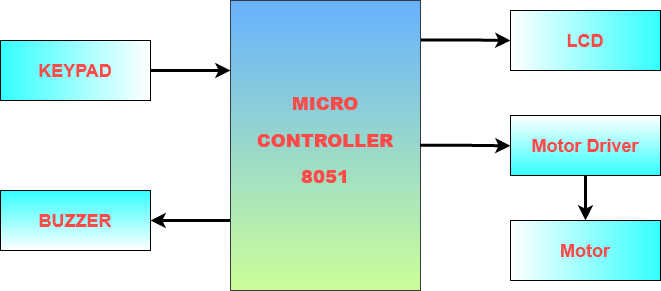

The diagram above was exported from draw.io. Its source (the exported page's mxGraphModel, read from the mxfile embedded in the PNG):
<mxGraphModel dx="868" dy="479" grid="1" gridSize="10" guides="1" tooltips="1" connect="1" arrows="1" fold="1" page="1" pageScale="1" pageWidth="827" pageHeight="1169" math="0" shadow="0">
  <root>
    <mxCell id="WIyWlLk6GJQsqaUBKTNV-0" />
    <mxCell id="WIyWlLk6GJQsqaUBKTNV-1" parent="WIyWlLk6GJQsqaUBKTNV-0" />
    <mxCell id="7jwD2MpazoRrfMPM63AM-10" style="edgeStyle=orthogonalEdgeStyle;rounded=0;orthogonalLoop=1;jettySize=auto;html=1;entryX=1;entryY=0.5;entryDx=0;entryDy=0;strokeWidth=3;exitX=0;exitY=0.759;exitDx=0;exitDy=0;exitPerimeter=0;" edge="1" parent="WIyWlLk6GJQsqaUBKTNV-1" source="7jwD2MpazoRrfMPM63AM-3" target="7jwD2MpazoRrfMPM63AM-8">
      <mxGeometry relative="1" as="geometry">
        <mxPoint x="290" y="350" as="sourcePoint" />
      </mxGeometry>
    </mxCell>
    <mxCell id="7jwD2MpazoRrfMPM63AM-16" style="edgeStyle=orthogonalEdgeStyle;rounded=0;orthogonalLoop=1;jettySize=auto;html=1;strokeWidth=3;entryX=0;entryY=0.5;entryDx=0;entryDy=0;exitX=0.998;exitY=0.136;exitDx=0;exitDy=0;exitPerimeter=0;" edge="1" parent="WIyWlLk6GJQsqaUBKTNV-1" source="7jwD2MpazoRrfMPM63AM-3" target="7jwD2MpazoRrfMPM63AM-11">
      <mxGeometry relative="1" as="geometry">
        <mxPoint x="570" y="203" as="targetPoint" />
        <mxPoint x="493" y="170" as="sourcePoint" />
        <Array as="points">
          <mxPoint x="535" y="169" />
        </Array>
      </mxGeometry>
    </mxCell>
    <mxCell id="7jwD2MpazoRrfMPM63AM-3" value="" style="rounded=0;whiteSpace=wrap;html=1;strokeColor=#36393d;fillColor=#66B2FF;gradientColor=#CCFF99;" vertex="1" parent="WIyWlLk6GJQsqaUBKTNV-1">
      <mxGeometry x="300" y="130" width="190" height="290" as="geometry" />
    </mxCell>
    <mxCell id="7jwD2MpazoRrfMPM63AM-4" value="&lt;div&gt;&lt;h2&gt;&lt;font color=&quot;#FF4A4A&quot;&gt;&lt;b&gt;MICRO&lt;/b&gt;&lt;/font&gt;&lt;/h2&gt;&lt;/div&gt;&lt;div&gt;&lt;h2&gt;&lt;font color=&quot;#FF4A4A&quot;&gt;&lt;b&gt;CONTROLLER&lt;/b&gt;&lt;/font&gt;&lt;/h2&gt;&lt;/div&gt;&lt;div&gt;&lt;h2&gt;&lt;b&gt;&lt;font color=&quot;#FF4A4A&quot;&gt;8051&lt;/font&gt;&lt;br&gt;&lt;/b&gt;&lt;/h2&gt;&lt;/div&gt;" style="text;html=1;strokeColor=none;fillColor=none;align=center;verticalAlign=middle;whiteSpace=wrap;rounded=0;" vertex="1" parent="WIyWlLk6GJQsqaUBKTNV-1">
      <mxGeometry x="315" y="210" width="160" height="120" as="geometry" />
    </mxCell>
    <mxCell id="7jwD2MpazoRrfMPM63AM-6" style="edgeStyle=orthogonalEdgeStyle;rounded=0;orthogonalLoop=1;jettySize=auto;html=1;strokeWidth=3;" edge="1" parent="WIyWlLk6GJQsqaUBKTNV-1" source="7jwD2MpazoRrfMPM63AM-5">
      <mxGeometry relative="1" as="geometry">
        <mxPoint x="300" y="200" as="targetPoint" />
      </mxGeometry>
    </mxCell>
    <mxCell id="7jwD2MpazoRrfMPM63AM-5" value="&lt;h2&gt;&lt;font color=&quot;#FF4A4A&quot;&gt;KEYPAD&lt;/font&gt;&lt;/h2&gt;" style="rounded=0;whiteSpace=wrap;html=1;gradientColor=#ffffff;gradientDirection=east;fillColor=#33FFFF;" vertex="1" parent="WIyWlLk6GJQsqaUBKTNV-1">
      <mxGeometry x="70" y="170" width="150" height="60" as="geometry" />
    </mxCell>
    <mxCell id="7jwD2MpazoRrfMPM63AM-8" value="&lt;h2&gt;&lt;font color=&quot;#FF4A4A&quot;&gt;BUZZER&lt;/font&gt;&lt;/h2&gt;" style="rounded=0;whiteSpace=wrap;html=1;gradientColor=#ffffff;fillColor=#33FFFF;" vertex="1" parent="WIyWlLk6GJQsqaUBKTNV-1">
      <mxGeometry x="70" y="320" width="150" height="60" as="geometry" />
    </mxCell>
    <mxCell id="7jwD2MpazoRrfMPM63AM-11" value="&lt;h2&gt;&lt;font color=&quot;#FF4A4A&quot;&gt;LCD&lt;/font&gt;&lt;/h2&gt;" style="rounded=0;whiteSpace=wrap;html=1;gradientColor=#ffffff;gradientDirection=west;fillColor=#33FFFF;" vertex="1" parent="WIyWlLk6GJQsqaUBKTNV-1">
      <mxGeometry x="580" y="140" width="150" height="60" as="geometry" />
    </mxCell>
    <mxCell id="7jwD2MpazoRrfMPM63AM-17" style="edgeStyle=orthogonalEdgeStyle;rounded=0;orthogonalLoop=1;jettySize=auto;html=1;exitX=0.5;exitY=1;exitDx=0;exitDy=0;entryX=0.5;entryY=0;entryDx=0;entryDy=0;strokeWidth=3;" edge="1" parent="WIyWlLk6GJQsqaUBKTNV-1" source="7jwD2MpazoRrfMPM63AM-12" target="7jwD2MpazoRrfMPM63AM-13">
      <mxGeometry relative="1" as="geometry" />
    </mxCell>
    <mxCell id="7jwD2MpazoRrfMPM63AM-12" value="&lt;h2&gt;&lt;font color=&quot;#FF4A4A&quot;&gt;Motor Driver&lt;/font&gt;&lt;br&gt;&lt;/h2&gt;" style="rounded=0;whiteSpace=wrap;html=1;gradientColor=#33FFFF;" vertex="1" parent="WIyWlLk6GJQsqaUBKTNV-1">
      <mxGeometry x="580" y="245" width="150" height="60" as="geometry" />
    </mxCell>
    <mxCell id="7jwD2MpazoRrfMPM63AM-13" value="&lt;h2&gt;&lt;font color=&quot;#FF4A4A&quot;&gt;Motor&lt;/font&gt;&lt;/h2&gt;" style="rounded=0;whiteSpace=wrap;html=1;gradientColor=#ffffff;gradientDirection=west;fillColor=#33FFFF;" vertex="1" parent="WIyWlLk6GJQsqaUBKTNV-1">
      <mxGeometry x="580" y="350" width="150" height="60" as="geometry" />
    </mxCell>
    <mxCell id="7jwD2MpazoRrfMPM63AM-18" style="edgeStyle=orthogonalEdgeStyle;rounded=0;orthogonalLoop=1;jettySize=auto;html=1;strokeWidth=3;entryX=0;entryY=0.5;entryDx=0;entryDy=0;exitX=0.998;exitY=0.136;exitDx=0;exitDy=0;exitPerimeter=0;" edge="1" parent="WIyWlLk6GJQsqaUBKTNV-1">
      <mxGeometry relative="1" as="geometry">
        <mxPoint x="580" y="275.31" as="targetPoint" />
        <mxPoint x="489.6199999999999" y="274.75" as="sourcePoint" />
        <Array as="points">
          <mxPoint x="535" y="274.31" />
        </Array>
      </mxGeometry>
    </mxCell>
  </root>
</mxGraphModel>